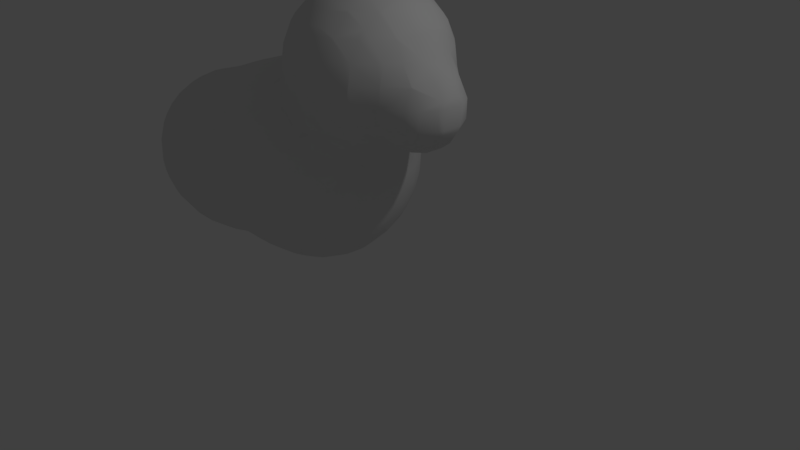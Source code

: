 # Source: Rabbit.blend  (saved by Blender 2.78.0; exported with 4.5.12 LTS)
import bpy
from mathutils import Matrix  # noqa: F401  (used for matrix-valued properties, if any)

bpy.ops.wm.read_factory_settings(use_empty=True)
scene = bpy.context.scene
scene.name = 'Scene'

# ---- collections
col_collection_1 = bpy.data.collections.new('Collection 1'); scene.collection.children.link(col_collection_1)
col_collection_2 = bpy.data.collections.new('Collection 2'); scene.collection.children.link(col_collection_2)
col_collection_2.hide_render = True
col_collection_2.hide_viewport = True
col_collection_3 = bpy.data.collections.new('Collection 3'); scene.collection.children.link(col_collection_3)
col_collection_3.hide_render = True
col_collection_3.hide_viewport = True
col_collection_4 = bpy.data.collections.new('Collection 4'); scene.collection.children.link(col_collection_4)

# ---- world
world_world = bpy.data.worlds.new('World'); scene.world = world_world
world_world.color = (0.05088, 0.05088, 0.05088)
world_world.use_sun_shadow = False
world_world.sun_shadow_jitter_overblur = 0.0
world_world.cycles.sampling_method = 'MANUAL'

# ---- cameras
cam_camera = bpy.data.cameras.new('Camera')
cam_camera.clip_end = 100.0
cam_camera.lens = 35.0
cam_camera.sensor_width = 32.0
cam_camera.sensor_height = 18.0
cam_camera.ortho_scale = 7.314
cam_camera.dof.focus_distance = 0.0

# ---- lights
light_lamp = bpy.data.lights.new('Lamp', 'POINT')
light_lamp.transmission_factor = 0.0
light_lamp.cutoff_distance = 30.0
light_lamp.energy = 100.0
light_lamp.shadow_buffer_clip_start = 1.001
light_lamp.shadow_soft_size = 0.1
light_lamp.shadow_maximum_resolution = 0.006
light_lamp.use_absolute_resolution = True

# ---- meshes
me_mesh = bpy.data.meshes.new('Mesh')
me_mesh.from_pydata([(1.8, 0.6, 0.6169), (1.8, 0.6146, 0.6), (1.814, 0.6, 0.6), (1.8, 0.8046, 0.2), (2.053, 0.6, 0.2), (1.8, 0.7864, -0.2), (2.041, 0.6, -0.2), (2.2, 0.3391, -0.2), (2.2, 0.3614, 0.2), (2.249, 0.2, -0.2), (2.258, 0.2, 0.2), (2.2, 0.2, -0.3247), (2.2, -0.2, -0.3012), (2.24, -0.2, -0.2), (2.2, -0.3009, -0.2), (2.2, -0.3231, 0.2), (2.249, -0.2, 0.2), (2.2, -0.2, 0.3373), (2.2, 0.2, 0.3609), (2.048, -0.2, 0.6), (2.059, 0.2, 0.6), (1.8, -0.2, 0.8604), (1.8, 0.2, 0.8683), (1.676, -0.2, 1.0), (1.68, 0.2, 1.0), (1.498, -0.2, 1.4), (1.498, 0.2, 1.4), (1.4, -0.2, 1.558), (1.4, 0.2, 1.558), (1.4, 0.5669, 1.4), (1.4, -0.5669, 1.4), (1.387, -0.6, 1.4), (1.049, -0.6, 1.8), (1.193, -0.2, 1.8), (1.0, -0.6, 1.841), (1.0, -0.2, 1.963), (1.0, 0.2, 1.963), (1.193, 0.2, 1.8), (1.0, 0.6, 1.841), (1.049, 0.6, 1.8), (1.0, 0.6754, 1.8), (1.0, 1.0, 1.553), (1.131, 1.0, 1.4), (1.387, 0.6, 1.4), (1.4, 0.6, 1.377), (1.335, 1.0, 1.0), (1.4, 0.9043, 1.0), (1.4, 0.997, 0.6), (1.398, 1.0, 0.6), (1.4, 1.0, 0.4419), (1.0, 1.343, 0.2), (1.4, 1.004, 0.2), (1.0, 1.394, 0.6), (1.0, 1.156, -0.2), (1.195, 1.0, -0.2), (1.4, 1.0, 0.1616), (1.4, 0.9391, -0.2), (1.0, 1.0, -0.3904), (1.0, 0.7776, -0.6), (1.4, 0.685, -0.6), (1.0, 0.6, -0.7286), (1.4, 0.6, -0.6771), (1.0, 0.2, -0.8837), (1.4, 0.2, -0.8662), (1.0, -0.2, -0.8799), (1.4, -0.2, -0.8585), (1.0, -0.6, -0.715), (1.4, -0.6, -0.6488), (1.0, -0.7662, -0.6), (1.4, -0.6521, -0.6), (0.6, -1.0, -0.7189), (0.7596, -1.0, -0.6), (0.618, -0.6, -1.0), (0.6, -0.6263, -1.0), (1.0, -1.0, -0.3902), (0.6, -1.4, -0.2018), (0.6023, -1.4, -0.2), (1.0, -1.156, -0.2), (0.6, -1.115, -0.6), (0.9142, -1.4, 0.2), (1.0, -1.343, 0.2), (0.9912, -1.4, 0.6), (1.0, -1.394, 0.6), (0.8968, -1.4, 1.0), (1.0, -1.331, 1.0), (0.6, -1.4, 1.363), (0.6, -1.38, 1.4), (1.0, -1.129, 1.4), (0.6, -1.043, 1.8), (0.6688, -1.0, 1.8), (1.0, -1.0, 1.553), (0.6, -1.0, 1.837), (0.6, -0.6, 2.071), (1.0, -0.6754, 1.8), (0.2, -1.0, 1.955), (0.2, -0.6, 2.171), (0.2, -0.5097, 2.2), (0.5176, -0.2, 2.2), (0.6, -0.2, 2.175), (0.2, -0.2, 2.27), (0.2, 0.2, 2.27), (0.5176, 0.2, 2.2), (-0.2, -0.2, 2.267), (-0.2, 0.2, 2.267), (-0.2, 0.4996, 2.2), (0.2, 0.5097, 2.2), (-0.2, 0.6, 2.168), (0.2, 0.6, 2.171), (-0.2, 1.0, 1.951), (0.2, 1.0, 1.955), (-0.2, 1.178, 1.8), (0.2, 1.182, 1.8), (-0.2, 1.4, 1.536), (0.2, 1.4, 1.542), (-0.2, 1.485, 1.4), (0.2, 1.488, 1.4), (-0.2, 1.645, 1.0), (0.2, 1.648, 1.0), (-0.2, 1.695, 0.6), (0.2, 1.698, 0.6), (-0.2, 1.656, 0.2), (0.2, 1.657, 0.2), (-0.2, 1.543, -0.2), (0.2, 1.517, -0.2), (-0.2, 1.404, -0.6), (-0.1827, 1.4, -0.6), (0.2, 1.4, -0.431), (-0.2, 1.4, -0.6153), (-0.2, 1.384, -1.0), (0.2, 1.047, -1.0), (0.2, 1.3, -0.6), (-0.2, 1.4, -1.033), (-0.04504, 1.4, -1.4), (0.2, 1.027, -1.4), (0.2, 1.122, -1.8), (0.01713, 1.4, -1.8), (0.2, 1.06, -2.2), (-0.01506, 1.4, -2.2), (0.2, 1.0, -2.335), (-0.1374, 1.4, -2.6), (0.1172, 1.0, -2.6), (-0.2, 1.4, -2.732), (-0.2, 1.195, -3.0), (-0.08046, 1.0, -3.0), (-0.2, 1.0, -3.177), (-0.2, 0.6, -3.399), (0.08039, 0.6, -3.0), (-0.2, 0.5984, -3.4), (-0.1208, 0.2, -3.4), (0.1521, 0.2, -3.0), (-0.1332, -0.2, -3.4), (0.1441, -0.2, -3.0), (0.2, -0.2, -2.895), (0.2, 0.2, -2.909), (0.2, -0.6, -2.721), (0.05553, -0.6, -3.0), (-0.1281, -1.0, -3.0), (0.08621, -1.0, -2.6), (0.2, -0.7476, -2.6), (0.2, -1.0, -2.242), (-0.1905, -1.4, -2.6), (-0.04871, -1.4, -2.2), (0.2, -1.019, -2.2), (-0.0046, -1.4, -1.8), (0.2, -1.096, -1.8), (-0.2, -1.568, -2.2), (-0.2, -1.615, -1.8), (-0.472, -1.8, -2.2), (-0.4164, -1.8, -1.8), (-0.4883, -1.8, -1.4), (-0.2, -1.557, -1.4), (-0.6, -1.8, -1.168), (-0.6, -1.722, -1.0), (-0.2229, -1.4, -1.0), (-0.2, -1.4, -1.044), (-0.6, -1.493, -0.6), (-0.2, -1.404, -0.6), (-0.2, -1.4, -0.6152), (-0.6, -1.499, -0.2), (-0.2, -1.543, -0.2), (-0.6, -1.566, 0.2), (-0.2, -1.656, 0.2), (-0.6, -1.594, 0.6), (-0.2, -1.695, 0.6), (-0.6, -1.541, 1.0), (-0.2, -1.645, 1.0), (-0.6, -1.4, 1.343), (-0.5205, -1.4, 1.4), (-0.2, -1.485, 1.4), (-0.2, -1.4, 1.536), (-0.6, -1.369, 1.4), (-0.6, -1.028, 1.8), (-0.2, -1.178, 1.8), (-0.6, -1.0, 1.824), (-0.2, -1.0, 1.951), (-0.6, -0.6, 2.06), (-0.2, -0.6, 2.168), (-0.6, -0.2, 2.165), (-0.4914, -0.2, 2.2), (-0.2, -0.4996, 2.2), (-0.6, 0.2, 2.165), (-0.4914, 0.2, 2.2), (-1.0, -0.2, 1.943), (-1.0, 0.2, 1.943), (-1.0, 0.6, 1.819), (-0.6, 0.6, 2.06), (-1.0, 0.635, 1.8), (-0.6425, 1.0, 1.8), (-0.6, 1.0, 1.824), (-1.0, 1.0, 1.525), (-1.022, 0.6, 1.8), (-1.362, 0.6, 1.4), (-1.103, 1.0, 1.4), (-1.4, 0.6, 1.329), (-1.4, 0.8631, 1.0), (-1.307, 1.0, 1.0), (-1.4, 0.9997, 0.6), (-1.4, 1.0, 0.6), (-1.4, 1.0, 0.5989), (-1.4, 1.115, 0.2), (-1.0, 1.388, 0.2), (-1.0, 1.38, 0.6), (-1.4, 1.4, -0.1996), (-1.0, 1.4, -0.08461), (-1.4, 1.401, -0.2), (-1.0, 1.421, -0.2), (-1.4, 1.8, -0.5698), (-1.311, 1.8, -0.6), (-1.0, 1.68, -0.6), (-1.0, 1.8, -0.7549), (-1.4, 2.07, -1.0), (-1.0, 1.946, -1.0), (-1.4, 1.825, -0.6), (-0.7129, 1.8, -1.0), (-1.0, 2.091, -1.4), (-0.6, 1.891, -1.4), (-0.6, 1.8, -1.146), (-1.0, 2.148, -1.8), (-0.6, 1.955, -1.8), (-1.0, 2.126, -2.2), (-0.6, 1.932, -2.2), (-1.0, 2.026, -2.6), (-0.6, 1.823, -2.6), (-1.0, 1.839, -3.0), (-0.9109, 1.8, -3.0), (-0.6, 1.8, -2.654), (-1.0, 1.8, -3.063), (-1.0, 1.537, -3.4), (-0.7668, 1.4, -3.4), (-0.6, 1.4, -3.266), (-0.6, 1.613, -3.0), (-1.0, 1.4, -3.534), (-1.0, 1.025, -3.8), (-0.9664, 1.0, -3.8), (-0.6, 1.0, -3.589), (-0.6, 1.259, -3.4), (-1.0, 1.0, -3.815), (-1.0, 0.6, -3.978), (-0.6455, 0.6, -3.8), (-1.0, 0.2, -4.046), (-0.6, 0.2, -3.847), (-0.6, 0.4885, -3.8), (-0.6, 0.6, -3.771), (-0.5364, 0.2, -3.8), (-0.2, 0.2, -3.492), (-0.2005, 0.6, -3.4), (-0.3897, 1.0, -3.4), (-0.2, -0.2, -3.478), (-0.5597, -0.2, -3.8), (-0.6, -0.2, -3.83), (-0.6, -0.3405, -3.8), (-1.0, -0.6, -3.929), (-0.7274, -0.6, -3.8), (-1.0, -0.2, -4.03), (-1.0, -0.8842, -3.8), (-1.0, -1.0, -3.736), (-0.6, -1.0, -3.508), (-0.6, -0.6, -3.721), (-1.0, -1.4, -3.426), (-0.949, -1.4, -3.4), (-0.6, -1.145, -3.4), (-0.6, -1.4, -3.157), (-1.0, -1.427, -3.4), (-1.0, -1.754, -3.0), (-0.6, -1.527, -3.0), (-1.0, -1.8, -2.926), (-0.6667, -1.8, -2.6), (-0.6, -1.759, -2.6), (-0.6, -1.8, -2.496), (-1.0, -1.963, -2.6), (-1.0, -2.081, -2.2), (-0.6, -1.886, -2.2), (-1.0, -2.119, -1.8), (-0.6, -1.925, -1.8), (-1.0, -2.076, -1.4), (-0.6, -1.875, -1.4), (-1.0, -1.94, -1.0), (-0.7231, -1.8, -1.0), (-1.0, -1.8, -0.7578), (-1.4, -2.19, -1.4), (-1.4, -2.066, -1.0), (-1.8, -2.2, -1.247), (-1.8, -2.116, -1.0), (-1.457, -2.2, -1.4), (-1.8, -1.883, -0.6), (-1.4, -1.825, -0.6), (-1.8, -1.8, -0.4992), (-1.4, -1.8, -0.57), (-1.8, -1.473, -0.2), (-1.4, -1.401, -0.2), (-1.0, -1.421, -0.2), (-1.0, -1.679, -0.6), (-1.312, -1.8, -0.6), (-1.4, -1.4, -0.1996), (-1.0, -1.4, -0.08461), (-1.4, -1.115, 0.2), (-1.0, -1.388, 0.2), (-1.4, -1.0, 0.5989), (-1.4, -1.0, 0.6), (-1.0, -1.38, 0.6), (-1.4, -0.9997, 0.6), (-1.4, -0.8631, 1.0), (-1.307, -1.0, 1.0), (-1.4, -0.6, 1.329), (-1.362, -0.6, 1.4), (-1.103, -1.0, 1.4), (-1.0, -1.0, 1.525), (-1.022, -0.6, 1.8), (-1.0, -0.635, 1.8), (-1.0, -0.6, 1.819), (-1.167, -0.2, 1.8), (-1.4, -0.2, 1.519), (-1.4, -0.4981, 1.4), (-1.4, 0.2, 1.519), (-1.167, 0.2, 1.8), (-1.474, -0.2, 1.4), (-1.474, 0.2, 1.4), (-1.636, -0.2, 1.0), (-1.636, 0.2, 1.0), (-1.754, -0.2, 0.6), (-1.754, 0.2, 0.6), (-1.8, -0.2, 0.4805), (-1.8, 0.2, 0.4805), (-1.8, -0.6, 0.2839), (-1.642, -0.6, 0.6), (-2.2, -0.2, 0.2458), (-1.993, -0.6, 0.2), (-2.2, -0.5188, 0.2), (-2.2, -0.6, 0.1833), (-2.2, -1.0, 0.05333), (-1.8, -0.745, 0.2), (-1.8, -1.0, 0.07045), (-2.2, -1.4, -0.1644), (-1.8, -1.4, -0.1482), (-2.2, -1.45, -0.2), (-2.422, -1.4, -0.2), (-2.6, -1.4, -0.2374), (-2.2, -1.8, -0.5184), (-2.569, -1.8, -0.6), (-2.6, -1.793, -0.6), (-2.6, -1.8, -0.6087), (-3.0, -1.8, -0.7552), (-3.0, -1.672, -0.6), (-2.6, -2.049, -1.0), (-3.0, -1.955, -1.0), (-3.0, -2.107, -1.4), (-2.6, -2.181, -1.4), (-3.0, -2.164, -1.8), (-2.6, -2.2, -1.513), (-2.759, -2.2, -1.8), (-3.0, -2.14, -2.2), (-2.6, -2.2, -2.111), (-2.6, -2.187, -2.2), (-3.0, -2.041, -2.6), (-2.6, -2.078, -2.6), (-3.0, -1.866, -3.0), (-2.6, -1.89, -3.0), (-3.0, -1.8, -3.114), (-2.6, -1.8, -3.146), (-2.6, -1.607, -3.4), (-3.0, -1.6, -3.4), (-3.0, -1.4, -3.622), (-2.6, -1.4, -3.614), (-2.6, -1.169, -3.8), (-3.0, -1.194, -3.8), (-3.0, -1.0, -3.934), (-2.6, -1.0, -3.91), (-2.6, -0.6, -4.089), (-3.0, -0.6, -4.116), (-2.6, -0.2, -4.171), (-3.0, -0.2, -4.195), (-2.2, -0.6, -4.082), (-2.2, -0.2, -4.167), (-2.2, 0.2, -4.167), (-2.6, 0.2, -4.165), (-1.8, -0.2, -4.159), (-1.8, 0.2, -4.166), (-1.8, 0.6, -4.09), (-2.2, 0.6, -4.083), (-1.8, 1.0, -3.928), (-2.2, 1.0, -3.909), (-1.8, 1.211, -3.8), (-2.2, 1.175, -3.8), (-2.2, 1.4, -3.627), (-1.8, 1.4, -3.66), (-1.8, 1.668, -3.4), (-2.2, 1.629, -3.4), (-2.2, 1.8, -3.185), (-1.8, 1.8, -3.239), (-1.8, 1.96, -3.0), (-2.2, 1.921, -3.0), (-1.8, 2.148, -2.6), (-2.2, 2.112, -2.6), (-1.4, 1.943, -3.0), (-1.4, 2.127, -2.6), (-1.8, 2.2, -2.434), (-1.4, 2.2, -2.341), (-1.4, 2.228, -2.2), (-1.8, 2.255, -2.2), (-1.4, 2.254, -1.8), (-1.8, 2.287, -1.8), (-1.259, 2.2, -2.2), (-1.166, 2.2, -1.8), (-1.383, 2.2, -1.4), (-1.4, 2.204, -1.4), (-1.4, 2.2, -1.386), (-1.8, 2.2, -1.224), (-1.8, 2.246, -1.4), (-1.8, 2.119, -1.0), (-2.2, 2.2, -1.299), (-2.2, 2.099, -1.0), (-1.8, 1.883, -0.6), (-2.2, 1.864, -0.6), (-2.6, 1.8, -0.6316), (-2.6, 2.025, -1.0), (-2.509, 1.8, -0.6), (-2.2, 1.8, -0.5224), (-2.6, 1.4, -0.2486), (-2.6, 1.775, -0.6), (-2.2, 1.448, -0.2), (-2.395, 1.4, -0.2), (-2.2, 1.4, -0.1661), (-2.6, 1.0, -0.01926), (-2.6, 1.329, -0.2), (-2.2, 1.0, 0.05243), (-2.6, 0.6, 0.1178), (-2.2, 0.6, 0.1829), (-2.6, 0.2, 0.183), (-2.2, 0.517, 0.2), (-2.507, 0.2, 0.2), (-2.2, 0.2, 0.2457), (-2.512, -0.2, 0.2), (-1.993, 0.6, 0.2), (-1.8, 0.6, 0.2839), (-1.8, 0.745, 0.2), (-2.6, -0.2, 0.184), (-3.0, -0.2, 0.08644), (-3.0, 0.2, 0.08358), (-3.0, -0.6, 0.02248), (-2.6, -0.6, 0.1214), (-3.0, -1.0, -0.1174), (-2.6, -1.0, -0.01299), (-2.6, -1.344, -0.2), (-3.0, -1.162, -0.2), (-3.0, -1.4, -0.3542), (-3.253, -1.0, -0.2), (-3.4, -0.6, -0.105), (-3.4, -0.8833, -0.2), (-3.4, -1.0, -0.2509), (-3.8, -1.0, -0.4055), (-3.8, -0.6, -0.2496), (-3.665, -0.6, -0.2), (-3.8, -0.3526, -0.2), (-3.8, -0.2, -0.1821), (-3.4, -0.2, -0.03783), (-3.8, 0.2, -0.1917), (-3.4, 0.2, -0.04342), (-3.847, -0.2, -0.2), (-3.821, 0.2, -0.2), (-3.8, 0.2558, -0.2), (-4.2, -0.6, -0.4017), (-4.2, -0.2, -0.3322), (-4.6, -0.6, -0.5372), (-4.6, -0.2, -0.4697), (-4.6, 0.2, -0.4892), (-4.2, 0.2, -0.3458), (-4.6, 0.6, -0.5985), (-4.2, 0.6, -0.4445), (-4.6, 0.6036, -0.6), (-4.2, 0.9258, -0.6), (-4.6, 1.0, -0.8177), (-4.2, 1.0, -0.646), (-4.6, 1.215, -1.0), (-4.2, 1.395, -1.0), (-4.6, 1.4, -1.213), (-4.2, 1.4, -1.007), (-4.6, 1.524, -1.4), (-4.2, 1.648, -1.4), (-4.6, 1.699, -1.8), (-4.2, 1.783, -1.8), (-4.6, 1.786, -2.2), (-4.46, 1.8, -2.2), (-4.2, 1.8, -1.892), (-4.6, 1.795, -2.6), (-4.521, 1.8, -2.6), (-4.6, 1.725, -3.0), (-4.2, 1.728, -3.0), (-4.2, 1.8, -2.679), (-4.6, 1.561, -3.4), (-4.2, 1.563, -3.4), (-4.6, 1.4, -3.647), (-4.2, 1.4, -3.65), (-4.6, 1.27, -3.8), (-4.2, 1.273, -3.8), (-4.6, 1.0, -4.038), (-4.2, 1.0, -4.04), (-4.6, 0.7315, -4.2), (-4.2, 0.7349, -4.2), (-4.6, 0.6, -4.26), (-4.2, 0.6, -4.262), (-3.8, 0.6, -4.202), (-3.8, 0.6045, -4.2), (-4.2, 0.2, -4.375), (-3.8, 0.2, -4.319), (-3.4, 0.2, -4.237), (-3.4, 0.3661, -4.2), (-3.791, 0.6, -4.2), (-3.4, 0.6, -4.12), (-3.8, 1.0, -3.972), (-3.4, 1.0, -3.886), (-3.4, 1.105, -3.8), (-3.8, 1.198, -3.8), (-3.8, 1.4, -3.561), (-3.4, 1.4, -3.494), (-3.4, 1.474, -3.4), (-3.8, 1.507, -3.4), (-3.4, 1.722, -3.0), (-3.8, 1.707, -3.0), (-3.8, 1.8, -2.735), (-3.4, 1.8, -2.832), (-3.4, 1.887, -2.6), (-3.8, 1.837, -2.6), (-3.4, 1.979, -2.2), (-3.8, 1.898, -2.2), (-3.4, 1.996, -1.8), (-3.8, 1.887, -1.8), (-3.0, 2.069, -2.2), (-3.0, 2.099, -1.8), (-3.0, 2.053, -1.4), (-3.4, 1.929, -1.4), (-2.6, 2.192, -1.8), (-2.6, 2.154, -1.4), (-3.0, 1.907, -1.0), (-2.559, 2.2, -1.8), (-2.353, 2.2, -1.4), (-2.6, 2.156, -2.2), (-2.349, 2.2, -2.2), (-2.6, 2.045, -2.6), (-2.2, 2.2, -2.306), (-2.2, 2.223, -2.2), (-3.0, 1.963, -2.6), (-3.0, 1.8, -2.961), (-2.881, 1.8, -3.0), (-2.6, 1.854, -3.0), (-2.6, 1.8, -3.086), (-3.0, 1.501, -3.4), (-2.6, 1.564, -3.4), (-3.0, 1.779, -3.0), (-3.0, 1.4, -3.515), (-2.6, 1.4, -3.571), (-3.0, 1.081, -3.8), (-2.6, 1.118, -3.8), (-2.2, 2.261, -1.8), (-2.2, 2.223, -1.4), (-4.2, 1.833, -2.2), (-4.128, 1.8, -1.8), (-3.8, 1.8, -1.433), (-4.2, 1.812, -2.6), (-3.0, 1.0, -3.86), (-3.0, 0.6, -4.073), (-2.6, 0.6, -4.07), (-2.6, 1.0, -3.879), (-3.0, 0.2, -4.181), (-3.174, 0.2, -4.2), (-3.045, -0.2, -4.2), (-3.4, -0.2, -4.258), (-3.4, -0.5484, -4.2), (-3.8, -0.6, -4.278), (-3.463, -0.6, -4.2), (-3.8, -0.2, -4.343), (-3.4, -0.6, -4.186), (-3.8, -1.0, -4.113), (-3.4, -1.0, -4.009), (-3.8, -0.8206, -4.2), (-3.8, -1.4, -3.814), (-3.755, -1.4, -3.8), (-3.4, -1.282, -3.8), (-3.4, -1.4, -3.686), (-3.8, -1.414, -3.8), (-4.2, -1.4, -3.892), (-4.2, -1.0, -4.177), (-4.6, -1.4, -3.889), (-4.6, -1.0, -4.175), (-4.2, -0.9545, -4.2), (-4.6, -0.951, -4.2), (-4.6, -0.6, -4.334), (-4.2, -0.6, -4.336), (-4.2, -0.2, -4.398), (-4.6, -0.2, -4.397), (-4.6, 0.2, -4.373), (-5.0, -0.2, -4.337), (-5.0, 0.2, -4.313), (-4.979, 0.6, -4.2), (-5.0, 0.5878, -4.2), (-5.0, 0.6, -4.195), (-5.4, 0.2, -4.187), (-5.365, 0.2, -4.2), (-5.4, 0.6, -4.06), (-5.0, 1.0, -3.964), (-5.4, 1.0, -3.806), (-5.0, 1.188, -3.8), (-5.4, 1.006, -3.8), (-5.0, 1.4, -3.547), (-5.284, 1.4, -3.4), (-5.4, 1.35, -3.4), (-5.4, 1.4, -3.315), (-5.0, 1.493, -3.4), (-5.0, 1.664, -3.0), (-5.4, 1.536, -3.0), (-5.0, 1.737, -2.6), (-5.4, 1.614, -2.6), (-5.0, 1.724, -2.2), (-5.4, 1.6, -2.2), (-5.0, 1.624, -1.8), (-5.4, 1.493, -1.8), (-5.4, 1.4, -1.604), (-5.0, 1.42, -1.4), (-5.066, 1.4, -1.4), (-5.0, 1.4, -1.372), (-5.4, 1.0, -1.113), (-5.4, 1.269, -1.4), (-5.0, 1.058, -1.0), (-5.139, 1.0, -1.0), (-5.0, 1.0, -0.9533), (-5.4, 0.6, -0.8586), (-5.4, 0.8502, -1.0), (-5.0, 0.6, -0.721), (-5.4, 0.2, -0.7322), (-5.0, 0.2, -0.6043), (-5.4, -0.2, -0.7064), (-5.0, 0.1698, -0.6), (-5.074, -0.2, -0.6), (-5.0, -0.2, -0.5801), (-5.0, -0.3859, -0.6), (-5.4, -0.6, -0.7759), (-5.0, -0.6, -0.6455), (-5.4, -1.0, -0.9544), (-5.0, -1.0, -0.8112), (-5.0, -1.276, -1.0), (-5.4, -1.07, -1.0), (-5.4, -1.4, -1.291), (-5.0, -1.4, -1.112), (-5.0, -1.639, -1.4), (-5.4, -1.488, -1.4), (-5.4, -1.712, -1.8), (-5.0, -1.8, -1.693), (-5.158, -1.8, -1.8), (-5.4, -1.8, -2.09), (-5.0, -1.844, -1.8), (-5.0, -1.944, -2.2), (-5.4, -1.82, -2.2), (-5.4, -1.834, -2.6), (-5.0, -1.956, -2.6), (-5.4, -1.8, -2.828), (-5.0, -1.883, -3.0), (-5.282, -1.8, -3.0), (-5.0, -1.8, -3.225), (-5.4, -1.57, -3.4), (-5.4, -1.755, -3.0), (-5.0, -1.713, -3.4), (-5.4, -1.4, -3.628), (-5.0, -1.407, -3.8), (-5.021, -1.4, -3.8), (-5.0, -1.4, -3.807), (-5.4, -1.0, -3.964), (-5.4, -1.226, -3.8), (-5.0, -1.0, -4.107), (-5.0, -0.8077, -4.2), (-5.248, -0.6, -4.2), (-5.4, -0.6, -4.143), (-5.0, -0.6, -4.272), (-5.4, -0.2, -4.213), (-5.4, -0.3296, -4.2), (-5.43, -0.2, -4.2), (-5.8, -0.6, -3.93), (-5.8, -0.2, -4.009), (-6.08, -0.2, -3.8), (-5.975, -0.6, -3.8), (-6.2, -0.6, -3.584), (-6.2, -0.2, -3.686), (-6.041, 0.2, -3.8), (-6.2, 0.2, -3.649), (-5.846, 0.6, -3.8), (-6.2, 0.6, -3.456), (-5.8, 0.2, -3.979), (-5.8, 0.6, -3.834), (-5.8, 0.6594, -3.8), (-5.8, 1.0, -3.526), (-5.924, 1.0, -3.4), (-6.2, 0.6704, -3.4), (-6.181, 1.0, -3.0), (-6.2, 0.9785, -3.0), (-6.2, 1.0, -2.951), (-5.8, 1.323, -3.0), (-5.8, 1.4, -2.702), (-5.82, 1.4, -2.6), (-6.2, 1.094, -2.6), (-5.8, 1.4, -2.219), (-5.8, 1.397, -2.2), (-6.2, 1.075, -2.2), (-6.2, 1.0, -1.967), (-5.8, 1.274, -1.8), (-6.123, 1.0, -1.8), (-5.8, 1.007, -1.4), (-5.808, 1.0, -1.4), (-5.8, 1.0, -1.392), (-5.8, 0.6, -1.085), (-6.148, 0.6, -1.4), (-6.2, 0.2, -1.27), (-6.2, 0.5058, -1.4), (-5.8, 0.4092, -1.0), (-5.889, 0.2, -1.0), (-5.8, 0.2, -0.9396), (-6.2, 0.6, -1.463), (-6.313, 0.2, -1.4), (-6.555, 0.2, -1.8), (-6.41, 0.6, -1.8), (-6.6, 0.2, -1.915), (-6.6, 0.4533, -2.2), (-6.538, 0.6, -2.2), (-6.6, 0.4942, -2.6), (-6.553, 0.6, -2.6), (-6.6, 0.207, -3.0), (-6.461, 0.6, -3.0), (-6.6, 0.2, -3.004), (-6.4, 0.2, -3.4), (-6.243, 0.6, -3.4), (-6.6, -0.2, -3.081), (-6.432, -0.2, -3.4), (-6.6, -0.4249, -3.0), (-6.553, -0.6, -3.0), (-6.346, -0.6, -3.4), (-6.6, -0.6, -2.842), (-6.6, -0.7135, -2.6), (-6.452, -1.0, -2.6), (-6.355, -1.0, -3.0), (-6.6, -0.6733, -2.2), (-6.435, -1.0, -2.2), (-6.6, -0.6, -2.076), (-6.505, -0.6, -1.8), (-6.301, -1.0, -1.8), (-6.2, -1.0, -1.625), (-6.256, -0.6, -1.4), (-6.2, -0.7246, -1.4), (-6.2, -0.6, -1.335), (-6.346, -0.2, -1.4), (-6.2, -0.2, -1.233), (-5.932, -0.2, -1.0), (-5.816, -0.6, -1.0), (-5.8, -0.6, -0.9894), (-5.8, -0.2, -0.9102), (-5.8, -0.6279, -1.0), (-5.8, -1.0, -1.198), (-6.022, -1.0, -1.4), (-5.8, -1.227, -1.4), (-5.8, -1.4, -1.628), (-5.926, -1.4, -1.8), (-6.2, -1.132, -1.8), (-6.2, -1.294, -2.2), (-6.09, -1.4, -2.2), (-6.2, -1.314, -2.6), (-6.11, -1.4, -2.6), (-6.2, -1.198, -3.0), (-5.992, -1.4, -3.0), (-6.2, -1.0, -3.294), (-5.8, -1.4, -3.292), (-5.8, -1.326, -3.4), (-6.124, -1.0, -3.4), (-5.8, -1.0, -3.721), (-5.699, -1.4, -3.4), (-5.691, -1.0, -3.8), (-5.8, -0.8794, -3.8), (-6.2, -0.8907, -3.4), (-5.8, -1.543, -3.0), (-5.8, -1.633, -2.6), (-5.48, -1.8, -2.6), (-5.8, -1.617, -2.2), (-5.8, -1.494, -1.8), (-5.56, -1.4, -1.4), (-5.491, -1.0, -1.0), (-6.585, -0.2, -1.8), (-6.6, -0.2, -1.838), (-6.627, -0.6, -2.2), (-6.702, -0.2, -2.2), (-6.642, -0.6, -2.6), (-6.717, -0.2, -2.6), (-6.674, 0.2, -2.2), (-6.631, -0.2, -3.0), (-6.602, 0.2, -3.0), (-6.689, 0.2, -2.6), (-6.287, 1.0, -2.6), (-6.269, 1.0, -2.2), (-6.2, 0.913, -1.8), (-5.671, 0.6, -1.0), (-5.593, 1.4, -1.8), (-5.796, 1.4, -2.2), (-5.8, 1.413, -2.6), (-5.675, 1.4, -3.0), (-5.8, 1.106, -3.4), (-5.41, 1.0, -3.8), (-5.4, 0.1122, -4.2), (-4.6, -1.49, -3.8), (-4.6, -1.781, -3.4), (-4.2, -1.782, -3.4), (-4.2, -1.492, -3.8), (-4.6, -1.8, -3.362), (-4.2, -1.8, -3.366), (-4.6, -1.945, -3.0), (-4.2, -1.946, -3.0), (-4.6, -2.015, -2.6), (-4.2, -2.02, -2.6), (-4.6, -2.003, -2.2), (-4.2, -2.022, -2.2), (-4.6, -1.908, -1.8), (-4.2, -1.956, -1.8), (-4.6, -1.8, -1.544), (-4.224, -1.8, -1.4), (-4.2, -1.806, -1.4), (-4.2, -1.8, -1.39), (-4.6, -1.722, -1.4), (-4.6, -1.403, -1.0), (-4.2, -1.542, -1.0), (-4.6, -1.4, -0.9975), (-4.2, -1.4, -0.852), (-4.6, -1.0, -0.7023), (-4.297, -1.0, -0.6), (-4.2, -1.064, -0.6), (-4.2, -1.0, -0.5629), (-3.8, -1.306, -0.6), (-4.6, -0.7827, -0.6), (-3.8, -1.4, -0.6776), (-3.624, -1.4, -0.6), (-3.4, -1.508, -0.6), (-3.4, -1.8, -0.9485), (-3.496, -1.8, -1.0), (-3.8, -1.691, -1.0), (-3.4, -1.4, -0.5053), (-3.8, -1.8, -1.173), (-3.4, -1.833, -1.0), (-3.4, -2.014, -1.4), (-3.8, -1.908, -1.4), (-3.8, -2.02, -1.8), (-3.4, -2.094, -1.8), (-3.8, -2.05, -2.2), (-3.4, -2.091, -2.2), (-3.8, -2.008, -2.6), (-3.4, -2.013, -2.6), (-4.609, -1.4, -1.0), (-3.8, -1.901, -3.0), (-3.8, -1.8, -3.244), (-3.4, -1.864, -3.0), (-3.4, -1.8, -3.127), (-3.4, -1.633, -3.4), (-3.8, -1.719, -3.4), (-5.448, -1.8, -2.2), (-4.821, -0.6, -0.6), (-4.984, 0.2, -0.6), (-4.605, 0.6, -0.6), (-3.8, 1.789, -1.4), (-3.769, 1.8, -1.4), (-3.4, 1.8, -1.079), (-3.4, 1.758, -1.0), (-3.8, 1.582, -1.0), (-3.8, 1.4, -0.7767), (-3.4, 1.44, -0.6), (-3.473, 1.4, -0.6), (-3.4, 1.4, -0.5631), (-3.8, 1.0, -0.4596), (-3.8, 1.204, -0.6), (-3.4, 1.0, -0.2846), (-3.8, 0.6, -0.2791), (-3.4, 0.8185, -0.2), (-3.602, 0.6, -0.2), (-3.4, 0.6, -0.1222), (-3.183, 1.0, -0.2), (-3.0, 1.0, -0.1343), (-3.0, 0.6, 0.01275), (-3.0, 1.124, -0.2), (-3.0, 1.4, -0.3844), (-4.1, 1.0, -0.6), (-3.292, 1.8, -1.0), (-3.0, 1.8, -0.817), (-3.0, 1.631, -0.6), (-4.189, 1.4, -1.0), (-1.8, 1.0, 0.07045), (-1.537, 1.0, 0.2), (-1.8, 1.4, -0.1482), (-1.8, 1.473, -0.2), (-1.8, 1.8, -0.4992), (-1.4, 1.8, -3.218), (-1.4, 1.4, -3.644), (-1.4, 1.652, -3.4), (-1.4, 1.186, -3.8), (-1.4, 1.0, -3.909), (-1.4, 0.6, -4.068), (-1.4, -0.2, -4.123), (-1.4, 0.2, -4.136), (-1.8, -0.6, -4.07), (-1.4, -0.6, -4.03), (-1.8, -1.0, -3.892), (-1.4, -1.0, -3.848), (-1.8, -1.149, -3.8), (-1.4, -1.075, -3.8), (-1.8, -1.4, -3.609), (-1.4, -1.4, -3.557), (-2.2, -1.4, -3.62), (-2.2, -1.168, -3.8), (-2.2, -1.62, -3.4), (-1.8, -1.613, -3.4), (-2.2, -1.8, -3.173), (-1.8, -1.8, -3.17), (-2.2, -1.913, -3.0), (-1.8, -1.913, -3.0), (-2.2, -2.106, -2.6), (-1.8, -2.11, -2.6), (-2.2, -2.2, -2.292), (-1.8, -2.2, -2.314), (-2.2, -2.221, -2.2), (-1.8, -2.227, -2.2), (-2.2, -2.262, -1.8), (-1.8, -2.269, -1.8), (-2.2, -2.228, -1.4), (-1.8, -2.236, -1.4), (-2.2, -2.2, -1.281), (-2.458, -2.2, -1.4), (-2.6, -2.223, -1.8), (-1.4, -2.228, -1.8), (-1.4, -2.2, -2.121), (-1.49, -2.2, -2.2), (-1.4, -2.187, -2.2), (-1.272, -2.2, -1.8), (-1.4, -2.2, -1.459), (-2.459, -2.2, -2.2), (-1.4, -2.07, -2.6), (-1.4, -1.869, -3.0), (-1.4, -1.8, -3.104), (-1.129, -1.8, -3.0), (-1.4, -1.561, -3.4), (-1.198, -1.0, -3.8), (-2.2, -1.0, -3.905), (-2.2, -2.105, -1.0), (-2.2, -1.868, -0.6), (-1.537, -1.0, 0.2), (-1.533, -0.6, 1.0), (-1.4, 0.4981, 1.4), (-1.533, 0.6, 1.0), (-1.0, -1.104, 1.4), (-1.0, -1.31, 1.0), (-0.8709, -1.4, 1.0), (-0.9702, -1.4, 0.6), (-0.9767, -1.4, 0.2), (-0.2, -1.411, -2.6), (-0.2, -1.4, -2.619), (-0.4502, -1.4, -3.0), (-0.2, -1.11, -3.0), (-0.4707, -1.0, -3.4), (-0.2405, -0.6, -3.4), (-0.2, -1.0, -3.101), (-0.2, -0.6, -3.355), (-0.2, -0.4859, -3.4), (-0.3646, 1.4, -3.0), (-0.2, 1.474, -2.6), (-0.5675, 1.8, -2.6), (-0.2, 1.612, -2.2), (-0.4119, 1.8, -2.2), (-0.2, 1.644, -1.8), (-0.3786, 1.8, -1.8), (-0.4662, 1.8, -1.4), (-0.6, 1.728, -1.0), (-0.2, 1.572, -1.4), (-0.2177, 1.4, -1.0), (-0.6, 1.493, -0.6), (-0.6, 1.499, -0.2), (-0.6, 1.566, 0.2), (-0.9767, 1.4, 0.2), (-0.6, 1.594, 0.6), (-0.9702, 1.4, 0.6), (-0.6, 1.541, 1.0), (-0.8709, 1.4, 1.0), (-0.6, 1.4, 1.343), (-1.0, 1.31, 1.0), (-0.6, 1.369, 1.4), (-1.0, 1.104, 1.4), (-0.5205, 1.4, 1.4), (-1.642, 0.6, 0.6), (-0.6, 1.028, 1.8), (-0.6425, -1.0, 1.8), (0.2, -1.182, 1.8), (0.2, -1.4, 1.542), (0.2, -1.488, 1.4), (0.5464, -1.4, 1.4), (0.2, -1.648, 1.0), (0.6, -1.551, 1.0), (0.2, -1.698, 0.6), (0.2, -1.657, 0.2), (0.6, -1.604, 0.6), (0.6, -1.561, 0.2), (0.2, -1.517, -0.2), (0.6, -1.401, -0.2), (0.2, -1.4, -0.431), (-0.1827, -1.4, -0.6), (0.2, -1.3, -0.6), (0.2, -1.046, -1.0), (-0.2, -1.38, -1.0), (0.2, -1.013, -1.4), (-0.05711, -1.4, -1.4), (0.2531, -1.0, -1.0), (0.2073, -1.0, -1.4), (0.2524, -1.0, -1.8), (0.375, -0.6, -1.4), (0.4067, -0.6, -1.8), (0.21, -1.0, -2.2), (0.3672, -0.6, -2.2), (0.4819, -0.2, -1.8), (0.4432, -0.2, -2.2), (0.2514, -0.6, -2.6), (0.3311, -0.2, -2.6), (0.4466, 0.2, -2.2), (0.3364, 0.2, -2.6), (0.3777, 0.6, -2.2), (0.2678, 0.6, -2.6), (0.4838, 0.2, -1.8), (0.4136, 0.6, -1.8), (0.2648, 1.0, -1.8), (0.2307, 1.0, -2.2), (0.3782, 0.6, -1.4), (0.2144, 1.0, -1.4), (0.6, 0.6, -1.018), (0.6, 0.6263, -1.0), (0.2541, 1.0, -1.0), (0.6, 1.0, -0.7189), (0.6, 0.2, -1.171), (0.4689, 0.2, -1.4), (0.6, -0.2, -1.171), (0.468, -0.2, -1.4), (0.6, -0.6, -1.018), (0.782, -0.2, -1.0), (0.782, 0.2, -1.0), (0.618, 0.6, -1.0), (0.2, 0.6, -2.764), (0.2, 0.8074, -2.6), (0.6, 1.4, -0.2018), (0.6, 1.401, -0.2), (0.6023, 1.4, -0.2), (0.9142, 1.4, 0.2), (0.6, 1.561, 0.2), (0.9912, 1.4, 0.6), (0.6, 1.604, 0.6), (0.8968, 1.4, 1.0), (0.6, 1.551, 1.0), (0.6, 1.4, 1.363), (1.0, 1.331, 1.0), (1.0, 1.129, 1.4), (0.6, 1.38, 1.4), (0.6688, 1.0, 1.8), (0.6, 1.043, 1.8), (0.6, 1.0, 1.837), (0.5464, 1.4, 1.4), (0.6, 1.115, -0.6), (0.7596, 1.0, -0.6), (0.6, 0.6, 2.071), (0.6, 0.2, 2.175), (1.131, -1.0, 1.4), (1.335, -1.0, 1.0), (1.4, -0.6, 1.377), (1.4, -0.9043, 1.0), (1.398, -1.0, 0.6), (1.371, -1.0, 0.2), (1.4, -0.985, 0.2), (1.4, -0.9966, 0.6), (1.4, -0.9006, -0.2), (1.169, -1.0, -0.2), (1.8, -0.7719, 0.2), (1.8, -0.7514, -0.2), (1.8, -0.6, -0.4788), (1.574, -0.6, -0.6), (1.8, -0.4786, -0.6), (1.999, -0.6, -0.2), (2.014, -0.6, 0.2), (1.8, -0.6, 0.5764), (1.8, -0.2, -0.7495), (1.999, -0.2, -0.6), (2.014, 0.2, -0.6), (1.8, 0.2, -0.7595), (1.8, 0.5178, -0.6), (1.666, 0.6, -0.6), (1.405, 1.0, 0.2), (1.559, 0.6, 1.0), (1.559, -0.6, 1.0), (1.8, -0.5812, 0.6), (1.781, -0.6, 0.6), (1.8, 0.6, -0.5246)], [], [(2, 1, 0), (1, 2, 4, 3), (3, 4, 6, 5), (6, 4, 8, 7), (8, 10, 9, 7), (7, 9, 11), (11, 9, 13, 12), (13, 14, 12), (13, 16, 15, 14), (15, 16, 17), (16, 10, 18, 17), (18, 20, 19, 17), (19, 20, 22, 21), (22, 24, 23, 21), (24, 26, 25, 23), (25, 26, 28, 27), (26, 29, 28), (30, 25, 27), (32, 31, 30, 27), (33, 32, 27), (32, 33, 35, 34), (33, 37, 36, 35), (37, 39, 38, 36), (39, 40, 38), (39, 43, 42, 41), (40, 39, 41), (45, 42, 43, 44), (46, 45, 44), (48, 45, 46, 47), (48, 47, 49), (48, 49, 51, 50), (52, 48, 50), (51, 55, 54, 53), (50, 51, 53), (56, 54, 55), (56, 59, 58, 57), (54, 56, 57), (58, 59, 61, 60), (60, 61, 63, 62), (62, 63, 65, 64), (64, 65, 67, 66), (67, 69, 68, 66), (66, 68, 71, 70), (73, 72, 66, 70), (71, 68, 74), (74, 77, 76, 75), (78, 71, 74, 75), (80, 79, 76, 77), (82, 81, 79, 80), (84, 83, 81, 82), (84, 87, 86, 85), (83, 84, 85), (90, 89, 88, 86), (87, 90, 86), (88, 89, 91), (93, 34, 92, 91), (89, 93, 91), (91, 92, 95, 94), (98, 97, 96, 95), (92, 98, 95), (96, 97, 99), (97, 101, 100, 99), (99, 100, 103, 102), (100, 105, 104, 103), (104, 105, 107, 106), (107, 109, 108, 106), (109, 111, 110, 108), (110, 111, 113, 112), (113, 115, 114, 112), (114, 115, 117, 116), (116, 117, 119, 118), (118, 119, 121, 120), (120, 121, 123, 122), (123, 126, 125, 124), (122, 123, 124), (124, 125, 127), (130, 129, 128, 127), (125, 130, 127), (129, 133, 132, 131), (128, 129, 131), (135, 132, 133, 134), (137, 135, 134, 136), (139, 137, 136, 138), (140, 139, 138), (140, 143, 142, 141), (139, 140, 141), (142, 143, 144), (144, 143, 146, 145), (149, 148, 147, 145), (146, 149, 145), (148, 149, 151, 150), (151, 149, 153, 152), (155, 151, 152, 154), (157, 156, 155, 154), (158, 157, 154), (157, 158, 159), (161, 160, 157, 159), (162, 161, 159), (164, 163, 161, 162), (161, 163, 166, 165), (166, 168, 167, 165), (170, 169, 168, 166), (174, 173, 172, 171), (169, 170, 174, 171), (177, 176, 175, 172), (173, 177, 172), (176, 179, 178, 175), (179, 181, 180, 178), (181, 183, 182, 180), (183, 185, 184, 182), (185, 188, 187, 186), (184, 185, 186), (187, 188, 189), (189, 192, 191, 190), (187, 189, 190), (191, 192, 194, 193), (194, 196, 195, 193), (199, 198, 197, 195), (196, 199, 195), (198, 199, 102), (198, 201, 200, 197), (197, 200, 203, 202), (200, 205, 204, 203), (208, 207, 206, 204), (205, 208, 204), (206, 207, 209), (211, 210, 206, 209), (212, 211, 209), (212, 215, 214, 213), (211, 212, 213), (214, 215, 217, 216), (216, 217, 218), (221, 220, 219, 218), (217, 221, 218), (219, 220, 223, 222), (223, 225, 224, 222), (225, 228, 227, 226), (224, 225, 226), (227, 228, 229), (227, 229, 231, 230), (232, 227, 230), (233, 231, 229), (233, 236, 235, 234), (231, 233, 234), (234, 235, 238, 237), (237, 238, 240, 239), (239, 240, 242, 241), (242, 245, 244, 243), (241, 242, 243), (243, 244, 246), (249, 248, 247, 246), (244, 250, 249, 246), (247, 248, 251), (254, 253, 252, 251), (248, 255, 254, 251), (252, 253, 256), (256, 253, 258, 257), (258, 261, 260, 259), (257, 258, 259), (261, 258, 262), (264, 263, 261, 262), (265, 147, 264, 262), (254, 266, 265, 262), (268, 263, 264, 267), (260, 263, 268, 269), (268, 270, 269), (269, 270, 272, 271), (273, 269, 271), (272, 274, 271), (272, 277, 276, 275), (274, 272, 275), (276, 280, 279, 278), (275, 276, 278), (279, 280, 281), (281, 284, 283, 282), (279, 281, 282), (284, 287, 286, 285), (283, 284, 285), (286, 287, 288), (288, 291, 290, 289), (286, 288, 289), (291, 293, 292, 290), (293, 295, 294, 292), (171, 297, 296, 294), (295, 171, 294), (296, 297, 298), (294, 296, 300, 299), (299, 300, 302, 301), (303, 299, 301), (300, 305, 304, 302), (304, 305, 307, 306), (307, 309, 308, 306), (311, 310, 309, 307), (312, 311, 307), (309, 310, 314, 313), (314, 316, 315, 313), (316, 319, 318, 317), (315, 316, 317), (318, 320, 317), (318, 322, 321, 320), (322, 325, 324, 323), (321, 322, 323), (327, 324, 325, 326), (328, 327, 326), (327, 328, 329), (202, 330, 327, 329), (324, 327, 330, 331), (332, 324, 331), (330, 334, 333, 331), (333, 336, 335, 331), (335, 336, 338, 337), (337, 338, 340, 339), (339, 340, 342, 341), (344, 339, 341, 343), (346, 343, 341, 345), (347, 346, 345), (346, 347, 348), (350, 346, 348, 349), (351, 350, 349), (353, 351, 349, 352), (354, 308, 353, 352), (355, 354, 352), (357, 354, 355, 356), (359, 358, 357, 356), (358, 359, 360), (360, 359, 362, 361), (364, 363, 360, 361), (366, 363, 364, 365), (368, 366, 365, 367), (369, 368, 367), (371, 369, 367, 370), (372, 371, 370), (374, 372, 370, 373), (376, 374, 373, 375), (378, 376, 375, 377), (380, 379, 378, 377), (382, 379, 380, 381), (384, 383, 382, 381), (386, 383, 384, 385), (388, 387, 386, 385), (390, 389, 387, 388), (389, 392, 391, 387), (394, 393, 392, 389), (393, 396, 395, 392), (398, 397, 396, 393), (400, 399, 397, 398), (402, 401, 399, 400), (404, 401, 402, 403), (406, 405, 404, 403), (408, 405, 406, 407), (410, 409, 408, 407), (412, 411, 409, 410), (411, 414, 413, 409), (416, 414, 411, 415), (418, 417, 416, 415), (420, 419, 417, 418), (419, 422, 421, 417), (424, 423, 422, 419), (423, 424, 425), (425, 424, 427, 426), (428, 230, 425, 426), (430, 428, 426, 429), (432, 431, 428, 430), (432, 430, 434, 433), (435, 432, 433), (432, 435, 436), (436, 435, 438, 437), (440, 439, 436, 437), (439, 440, 441), (441, 440, 443, 442), (444, 441, 442), (446, 444, 442, 445), (448, 446, 445, 447), (449, 448, 447), (448, 449, 450), (450, 449, 451, 345), (453, 452, 448, 450), (342, 453, 450), (454, 452, 453), (451, 449, 447, 455), (455, 447, 457, 456), (459, 455, 456, 458), (461, 459, 458, 460), (463, 462, 461, 460), (356, 462, 463, 464), (465, 463, 460), (465, 460, 458, 466), (467, 465, 466), (465, 467, 468), (467, 471, 470, 469), (468, 467, 469), (471, 472, 470), (471, 466, 474, 473), (472, 471, 473), (474, 476, 475, 473), (475, 478, 477, 473), (479, 478, 475), (477, 472, 473), (472, 477, 481, 480), (470, 472, 480), (480, 481, 483, 482), (481, 485, 484, 483), (485, 487, 486, 484), (487, 489, 488, 486), (488, 489, 491, 490), (491, 493, 492, 490), (492, 493, 495, 494), (495, 497, 496, 494), (496, 497, 499, 498), (499, 502, 501, 500), (498, 499, 500), (500, 501, 504, 503), (504, 507, 506, 505), (503, 504, 505), (505, 506, 509, 508), (508, 509, 511, 510), (511, 513, 512, 510), (512, 513, 515, 514), (515, 517, 516, 514), (516, 517, 519, 518), (517, 521, 520, 519), (519, 520, 523, 522), (526, 525, 524, 523), (520, 526, 523), (525, 526, 527), (527, 526, 521, 528), (529, 527, 528), (531, 530, 529, 528), (533, 530, 531, 532), (535, 534, 533, 532), (537, 536, 534, 535), (539, 536, 537, 538), (541, 540, 539, 538), (543, 542, 540, 541), (545, 544, 542, 543), (544, 547, 546, 542), (549, 548, 547, 544), (548, 551, 550, 547), (552, 434, 551, 548), (551, 554, 553, 550), (550, 553, 556, 555), (556, 558, 412, 557), (555, 556, 557), (556, 559, 558), (546, 555, 557, 560), (557, 563, 562, 561), (560, 557, 561), (562, 563, 564), (562, 564, 566, 565), (567, 562, 565), (565, 566, 569, 568), (569, 571, 570, 568), (556, 553, 572, 559), (553, 554, 573, 572), (573, 554, 429), (547, 550, 555, 546), (545, 543, 574, 502), (575, 545, 502), (545, 575, 576), (542, 546, 560, 540), (540, 560, 561, 539), (577, 541, 538, 507), (561, 567, 536, 539), (534, 565, 568, 533), (568, 570, 530, 533), (530, 570, 578, 529), (529, 578, 579, 527), (578, 581, 580, 579), (579, 580, 394, 582), (582, 583, 525, 527), (579, 582, 527), (584, 583, 582, 390), (524, 583, 584, 585), (584, 586, 585), (585, 586, 588, 587), (589, 585, 587), (588, 586, 590), (588, 590, 592, 591), (593, 588, 591), (592, 596, 595, 594), (591, 592, 594), (595, 596, 597), (595, 598, 594), (600, 591, 594, 599), (602, 600, 599, 601), (604, 603, 600, 602), (606, 603, 604, 605), (608, 607, 606, 605), (609, 522, 607, 608), (611, 609, 608, 610), (612, 518, 609, 611), (613, 612, 611), (612, 613, 614), (614, 613, 616, 615), (617, 614, 615), (619, 618, 614, 617), (621, 620, 618, 619), (623, 622, 620, 621), (624, 623, 621), (623, 624, 625), (627, 626, 623, 625), (628, 627, 625), (630, 629, 627, 628), (632, 631, 629, 630), (634, 633, 631, 632), (636, 633, 634, 635), (637, 636, 635), (636, 637, 638), (638, 637, 640, 639), (642, 641, 638, 639), (641, 642, 643), (643, 642, 645, 644), (646, 643, 644), (648, 646, 644, 647), (650, 648, 647, 649), (651, 650, 649), (650, 651, 652), (651, 653, 652), (653, 651, 649, 654), (655, 653, 654), (657, 655, 654, 656), (659, 658, 657, 656), (661, 658, 659, 660), (663, 662, 661, 660), (665, 662, 663, 664), (666, 665, 664), (666, 664, 667), (669, 668, 666, 667), (670, 669, 667), (672, 669, 670, 671), (674, 672, 671, 673), (675, 674, 673), (674, 675, 676), (676, 675, 678, 677), (679, 676, 677), (681, 679, 677, 680), (682, 681, 680), (681, 682, 683), (683, 682, 685, 684), (686, 683, 684), (688, 687, 686, 684), (689, 688, 684), (687, 688, 690), (690, 688, 692, 691), (610, 690, 691), (692, 693, 691), (693, 692, 689, 694), (695, 693, 694), (697, 696, 695, 694), (699, 696, 697, 698), (701, 700, 696, 699), (703, 702, 700, 701), (700, 702, 705, 704), (702, 706, 705), (707, 706, 702, 703), (709, 708, 707, 703), (711, 710, 708, 709), (710, 711, 712), (714, 713, 710, 712), (716, 715, 714, 712), (718, 717, 715, 716), (719, 718, 716), (721, 718, 719, 720), (722, 721, 720), (722, 724, 723, 721), (723, 724, 725), (725, 724, 727, 726), (726, 727, 729, 728), (731, 730, 726, 728), (730, 731, 732), (729, 727, 733), (735, 734, 729, 733), (736, 735, 733), (736, 739, 738, 737), (735, 736, 737), (738, 739, 741, 740), (740, 741, 743, 742), (743, 746, 745, 744), (742, 743, 744), (744, 745, 748, 747), (751, 750, 749, 747), (748, 751, 747), (749, 750, 752), (755, 754, 753, 752), (750, 755, 752), (754, 757, 756, 753), (757, 760, 759, 758), (756, 757, 758), (762, 759, 760, 761), (763, 762, 761), (762, 763, 764), (766, 765, 762, 764), (728, 734, 765, 766), (768, 767, 766, 764), (770, 767, 768, 769), (768, 771, 769), (772, 771, 768, 764), (763, 773, 772, 764), (773, 774, 772), (775, 774, 773, 761), (777, 776, 775, 761), (779, 776, 777, 778), (781, 779, 778, 780), (783, 781, 780, 782), (785, 783, 782, 784), (787, 786, 785, 784), (786, 787, 788), (680, 789, 786, 788), (790, 685, 680, 788), (791, 790, 788), (792, 787, 784), (793, 783, 785), (786, 789, 785), (782, 755, 784), (794, 781, 783, 793), (673, 795, 794, 793), (678, 673, 793), (796, 779, 781, 794), (797, 776, 779, 796), (776, 797, 775), (798, 774, 775), (799, 771, 772), (762, 765, 800, 759), (760, 777, 761), (773, 763, 761), (759, 800, 801, 758), (801, 803, 802, 758), (802, 803, 805, 804), (737, 806, 803, 801), (777, 760, 757, 778), (802, 756, 758), (778, 757, 754, 780), (756, 802, 804, 753), (780, 754, 755, 782), (753, 804, 752), (805, 807, 749, 752), (804, 805, 752), (805, 809, 808, 807), (750, 751, 792, 784), (755, 750, 784), (792, 751, 698), (749, 807, 747), (807, 808, 744, 747), (808, 742, 744), (808, 809, 740, 742), (739, 811, 810, 741), (809, 806, 738, 740), (739, 736, 812, 720), (811, 739, 720), (800, 735, 737, 801), (738, 806, 737), (812, 736, 733), (765, 734, 735, 800), (767, 731, 728, 766), (730, 813, 726), (729, 734, 728), (645, 639, 725, 726), (813, 645, 726), (724, 722, 812, 733), (727, 724, 733), (640, 635, 814, 721), (723, 640, 721), (812, 722, 720), (721, 814, 815, 718), (719, 811, 720), (718, 815, 717), (810, 811, 719, 716), (715, 816, 714), (817, 713, 714), (810, 716, 712), (743, 741, 810, 712), (711, 743, 712), (708, 710, 713, 818), (746, 743, 711, 709), (708, 818, 707), (819, 706, 707), (746, 709, 703), (745, 746, 703, 701), (748, 745, 701, 699), (788, 787, 792, 698), (697, 791, 788, 698), (751, 748, 699, 698), (696, 700, 704, 695), (791, 697, 694), (693, 820, 691), (692, 688, 689), (684, 790, 791, 694), (689, 684, 694), (685, 790, 684), (601, 821, 681, 683), (821, 822, 679, 681), (824, 823, 822, 821), (822, 823, 826, 825), (826, 828, 827, 825), (828, 830, 829, 827), (830, 832, 831, 829), (832, 834, 833, 831), (834, 837, 836, 835), (833, 834, 835), (836, 837, 838), (838, 841, 840, 839), (836, 838, 839), (840, 841, 843, 842), (846, 845, 844, 842), (843, 846, 842), (845, 846, 847), (846, 848, 469, 847), (845, 849, 844), (850, 848, 846, 843), (851, 848, 850), (853, 852, 851, 850), (855, 854, 853, 850), (851, 852, 856), (852, 362, 464, 856), (854, 855, 857), (859, 858, 854, 857), (860, 859, 857), (862, 859, 860, 861), (864, 862, 861, 863), (866, 864, 863, 865), (841, 855, 850, 843), (867, 840, 842), (837, 860, 857, 838), (836, 839, 835), (668, 833, 835, 665), (863, 861, 834, 832), (868, 865, 830, 828), (869, 868, 828, 826), (871, 870, 868, 869), (873, 872, 871, 869), (823, 873, 869, 826), (598, 873, 823, 824), (677, 789, 680), (679, 822, 825, 676), (677, 678, 793, 785), (789, 677, 785), (825, 827, 674, 676), (678, 675, 673), (827, 829, 672, 674), (671, 795, 673), (829, 831, 669, 672), (670, 874, 795, 671), (831, 833, 668, 669), (874, 670, 667), (667, 664, 797, 796), (874, 667, 796), (666, 668, 665), (835, 839, 662, 665), (664, 663, 798, 775), (797, 664, 775), (839, 840, 867, 661), (662, 839, 661), (867, 658, 661), (660, 659, 799, 772), (774, 798, 660, 772), (867, 842, 844, 657), (658, 867, 657), (799, 659, 656), (849, 875, 655, 657), (844, 849, 657), (875, 849, 482), (799, 656, 654, 769), (771, 799, 769), (875, 653, 655), (654, 649, 770, 769), (650, 876, 648), (649, 647, 732, 770), (876, 877, 646, 648), (644, 813, 730, 732), (647, 644, 732), (645, 813, 644), (645, 642, 639), (640, 637, 635), (634, 814, 635), (815, 814, 634, 632), (632, 630, 816, 717), (815, 632, 717), (630, 628, 817, 714), (816, 630, 714), (817, 628, 625), (817, 625, 624, 818), (713, 817, 818), (623, 626, 622), (624, 621, 819, 707), (818, 624, 707), (819, 619, 617, 705), (706, 819, 705), (616, 820, 615), (705, 617, 615, 704), (616, 613, 611), (616, 611, 610, 691), (820, 616, 691), (610, 608, 605, 690), (587, 593, 603, 606), (605, 604, 687, 690), (687, 604, 602, 686), (599, 824, 821, 601), (686, 602, 601, 683), (603, 593, 591, 600), (588, 593, 587), (607, 589, 587, 606), (523, 524, 585, 589), (525, 583, 524), (521, 526, 520), (612, 516, 518), (528, 521, 517, 515), (514, 516, 612, 614), (618, 514, 614), (620, 512, 514, 618), (532, 531, 513, 511), (510, 512, 620, 622), (509, 535, 532, 511), (626, 508, 510, 622), (506, 537, 535, 509), (627, 505, 508, 626), (504, 577, 507), (538, 537, 506, 507), (629, 503, 505, 627), (504, 501, 574, 577), (631, 500, 503, 629), (574, 501, 502), (499, 575, 502), (633, 498, 500, 631), (878, 576, 575, 499), (497, 878, 499), (878, 879, 576), (881, 880, 879, 878), (882, 881, 878), (884, 881, 882, 883), (885, 884, 883), (884, 885, 886), (886, 885, 888, 887), (889, 886, 887), (891, 889, 887, 890), (892, 891, 890), (891, 892, 893), (895, 894, 891, 893), (896, 895, 893), (897, 894, 895), (457, 896, 893, 476), (479, 892, 890), (891, 894, 889), (897, 898, 886, 889), (894, 897, 889), (897, 443, 437, 898), (888, 899, 887), (888, 885, 883), (902, 901, 900, 881), (884, 902, 881), (552, 900, 901), (902, 438, 433, 901), (882, 903, 883), (549, 879, 880), (881, 900, 880), (636, 496, 498, 633), (882, 878, 497, 495), (903, 882, 495), (494, 496, 636, 638), (641, 492, 494, 638), (883, 903, 493, 491), (899, 888, 883, 491), (490, 492, 641, 643), (489, 899, 491), (488, 490, 643, 646), (877, 488, 646), (887, 899, 489, 487), (890, 887, 487), (488, 877, 486), (486, 877, 876, 484), (484, 876, 650, 652), (483, 484, 652), (845, 847, 480, 482), (849, 845, 482), (875, 482, 483, 652), (653, 875, 652), (851, 856, 468, 469), (848, 851, 469), (469, 470, 480, 847), (471, 467, 466), (458, 456, 474, 466), (456, 457, 476, 474), (448, 452, 446), (447, 445, 896, 457), (454, 904, 444, 446), (452, 454, 446), (454, 905, 904), (445, 442, 895, 896), (904, 906, 441, 444), (442, 443, 897, 895), (906, 907, 439, 441), (443, 440, 437), (439, 907, 908, 436), (437, 438, 902, 898), (438, 435, 433), (433, 434, 552, 901), (430, 429, 554, 551), (434, 430, 551), (426, 427, 573, 429), (572, 420, 418, 559), (417, 421, 416), (559, 418, 415, 558), (557, 412, 410, 563), (409, 413, 909, 408), (563, 410, 407, 564), (407, 406, 566, 564), (405, 911, 910, 404), (566, 406, 403, 569), (910, 912, 401, 404), (403, 402, 571, 569), (401, 912, 913, 399), (399, 913, 914, 397), (581, 400, 398, 580), (396, 916, 915, 395), (395, 915, 918, 917), (917, 918, 920, 919), (920, 922, 921, 919), (921, 922, 924, 923), (926, 921, 923, 925), (923, 928, 927, 925), (927, 928, 930, 929), (930, 932, 931, 929), (932, 934, 933, 931), (933, 934, 936, 935), (936, 938, 937, 935), (938, 940, 939, 937), (940, 942, 941, 939), (941, 942, 301, 943), (944, 941, 943), (939, 941, 944, 368), (945, 939, 368), (947, 946, 940, 938), (948, 947, 938), (948, 949, 947), (950, 946, 947), (946, 950, 951), (937, 939, 945, 371), (952, 937, 371), (948, 938, 936), (937, 952, 935), (953, 949, 948, 936), (934, 953, 936), (954, 953, 934, 932), (955, 954, 932, 930), (956, 954, 955), (928, 957, 955, 930), (958, 922, 920), (919, 921, 926, 959), (391, 917, 919, 959), (916, 259, 273, 915), (392, 395, 917, 391), (584, 390, 388, 590), (586, 584, 590), (590, 388, 385, 592), (959, 926, 383, 386), (385, 384, 596, 592), (383, 926, 925, 382), (925, 927, 379, 382), (381, 380, 872, 597), (379, 927, 929, 378), (872, 380, 377, 871), (929, 931, 376, 378), (377, 375, 870, 871), (931, 933, 374, 376), (375, 373, 866, 870), (373, 370, 864, 866), (945, 369, 371), (372, 952, 371), (370, 367, 862, 864), (369, 945, 368), (944, 366, 368), (367, 365, 859, 862), (943, 960, 363, 366), (944, 943, 366), (365, 364, 858, 859), (858, 364, 361, 853), (361, 362, 852, 853), (355, 462, 356), (358, 961, 357), (362, 359, 356, 464), (355, 352, 349, 461), (462, 355, 461), (962, 350, 351), (349, 348, 459, 461), (347, 451, 455, 459), (348, 347, 459), (346, 350, 343), (451, 347, 345), (341, 342, 450, 345), (963, 337, 339, 344), (338, 336, 964, 213), (965, 338, 213), (335, 337, 963, 323), (332, 335, 323), (964, 336, 333), (335, 332, 331), (325, 966, 326), (324, 332, 323), (966, 325, 322, 967), (186, 190, 966, 967), (968, 186, 967), (969, 968, 967, 319), (963, 321, 323), (321, 963, 344, 320), (317, 320, 344, 343), (350, 962, 317, 343), (970, 969, 319, 316), (962, 315, 317), (970, 316, 314), (315, 962, 351, 353), (313, 315, 353), (311, 312, 298), (306, 308, 354, 357), (305, 312, 307), (961, 304, 306, 357), (302, 304, 961, 960), (299, 303, 951), (942, 303, 301), (301, 302, 960, 943), (292, 294, 299, 951), (950, 292, 951), (290, 292, 950, 947), (949, 290, 947), (167, 291, 288), (289, 290, 949, 953), (286, 289, 285), (972, 971, 287, 284), (973, 972, 284), (973, 974, 972), (160, 971, 972), (956, 283, 285), (973, 284, 281), (282, 283, 956, 955), (957, 282, 955), (278, 282, 957, 924), (279, 282, 278), (975, 280, 276), (958, 275, 278, 924), (922, 958, 924), (277, 976, 975, 276), (975, 976, 978, 977), (976, 979, 978), (958, 274, 275), (915, 273, 271, 918), (267, 979, 976, 277), (270, 268, 267, 277), (150, 979, 267), (259, 260, 269, 273), (913, 256, 257, 914), (255, 266, 254), (251, 252, 912, 910), (911, 247, 251, 910), (255, 248, 249), (246, 247, 911, 909), (413, 243, 246, 909), (250, 244, 245), (141, 980, 250, 245), (982, 981, 141, 245), (982, 984, 983, 981), (984, 986, 985, 983), (242, 982, 245), (240, 984, 982, 242), (239, 241, 414, 416), (421, 239, 416), (238, 986, 984, 240), (421, 422, 237, 239), (235, 987, 986, 238), (422, 423, 234, 237), (233, 988, 236), (131, 989, 987, 236), (988, 990, 131, 236), (987, 235, 236), (431, 232, 230, 428), (226, 232, 431, 908), (991, 988, 233, 229), (228, 991, 229), (227, 232, 226), (225, 992, 991, 228), (993, 992, 225, 223), (994, 993, 223), (994, 996, 995, 993), (996, 998, 997, 995), (997, 998, 999), (1001, 999, 998, 1000), (1002, 1001, 1000), (1001, 1003, 999), (222, 224, 907, 906), (220, 994, 223), (219, 222, 906, 904), (905, 219, 904), (221, 996, 994, 220), (219, 905, 218), (218, 905, 454, 453), (1004, 216, 218, 453), (217, 215, 1000, 221), (1004, 965, 214, 216), (215, 212, 1002, 1000), (964, 211, 213), (214, 965, 213), (1002, 212, 209), (210, 211, 964, 333), (334, 210, 333), (1005, 207, 208), (206, 210, 204), (203, 334, 330, 202), (195, 197, 202, 329), (1006, 193, 195, 329), (328, 1006, 329), (192, 1007, 94, 194), (1006, 191, 193), (1008, 1007, 192, 189), (190, 191, 1006, 326), (966, 190, 326), (188, 1009, 1008, 189), (1009, 1010, 1008), (85, 1010, 1009, 1011), (1012, 85, 1011), (187, 190, 186), (1011, 1009, 188, 185), (968, 184, 186), (1013, 1011, 185, 183), (184, 968, 969, 182), (1014, 1013, 183, 181), (1016, 1015, 1013, 1014), (1018, 1016, 1014, 1017), (75, 1018, 1017, 1019), (182, 969, 970, 180), (178, 180, 970, 314), (310, 178, 314), (1019, 1017, 179, 176), (1020, 1019, 176), (1020, 1021, 1019), (1022, 1021, 1020, 177), (1023, 1022, 177), (1024, 1022, 1023, 174), (1025, 1024, 174), (1027, 1026, 1022, 1024), (1028, 1027, 1024, 164), (1030, 1029, 1027, 1028), (1032, 1030, 1028, 1031), (1034, 1033, 1030, 1032), (1036, 1034, 1032, 1035), (1038, 1037, 1034, 1036), (1040, 1039, 1037, 1038), (1039, 1042, 1041, 1037), (1044, 1043, 1042, 1039), (1043, 1046, 1045, 1042), (1046, 1049, 1048, 1047), (1045, 1046, 1047), (1048, 1049, 1050), (1052, 1045, 1047, 1051), (1054, 1052, 1051, 1053), (1041, 1052, 1054, 1033), (1029, 1054, 1053, 1055), (1053, 1056, 72, 1055), (1051, 1057, 1056, 1053), (1047, 1058, 1057, 1051), (1048, 1058, 1047), (1059, 1040, 1038, 153), (1060, 1040, 1059), (1039, 1040, 1060, 138), (1044, 1039, 138), (1037, 1041, 1033, 1034), (1033, 1054, 1029, 1030), (1026, 1027, 1029, 1055), (73, 1026, 1055), (175, 178, 310, 311), (173, 1023, 177), (1020, 176, 177), (172, 175, 311, 298), (297, 172, 298), (1023, 173, 174), (295, 169, 171), (170, 1025, 174), (172, 297, 171), (168, 169, 295, 293), (971, 165, 167, 288), (287, 971, 288), (167, 168, 293, 291), (1031, 1028, 164, 162), (160, 161, 165, 971), (1031, 162, 159), (1035, 1032, 1031, 159), (158, 1035, 159), (978, 155, 156, 977), (156, 974, 977), (1035, 158, 154), (152, 1036, 1035, 154), (153, 1038, 1036, 152), (264, 148, 150, 267), (150, 151, 155, 978), (979, 150, 978), (147, 265, 145), (265, 266, 144, 145), (144, 266, 255, 249), (980, 142, 144, 249), (981, 139, 141), (143, 140, 1060, 1059), (146, 143, 1059), (983, 137, 139, 981), (1060, 140, 138), (136, 1044, 138), (985, 135, 137, 983), (134, 1043, 1044, 136), (133, 1046, 1043, 134), (132, 989, 131), (129, 1049, 1046, 133), (990, 128, 131), (128, 990, 127), (124, 127, 990, 988), (991, 124, 988), (130, 125, 126), (123, 1062, 1061, 126), (1062, 1063, 1061), (1065, 1064, 1063, 1062), (1067, 1066, 1064, 1065), (1069, 1068, 1066, 1067), (1068, 1069, 1070), (1072, 1071, 1068, 1070), (1073, 1072, 1070), (1074, 41, 1072, 1073), (1075, 1074, 1073), (1074, 1075, 1076), (1077, 1073, 1070), (1066, 1068, 1071, 52), (57, 1079, 1078, 1061), (1063, 53, 57, 1061), (1078, 1079, 1050), (121, 1065, 1062, 123), (993, 120, 122, 992), (119, 1067, 1065, 121), (995, 118, 120, 993), (997, 116, 118, 995), (1077, 1070, 1069, 117), (115, 1077, 117), (114, 116, 997, 999), (1003, 114, 999), (1077, 115, 113), (114, 1003, 112), (110, 112, 1003, 1001), (1005, 110, 1001), (1076, 1075, 111, 109), (108, 110, 1005, 208), (1080, 1076, 109, 107), (106, 108, 208, 205), (101, 1081, 1080, 107), (105, 101, 107), (104, 106, 205, 200), (201, 104, 200), (104, 201, 103), (103, 201, 198, 102), (199, 96, 99, 102), (1081, 101, 97, 98), (95, 96, 199, 196), (94, 95, 196, 194), (93, 89, 90), (87, 1082, 90), (86, 88, 1007, 1008), (1010, 86, 1008), (1012, 83, 85), (1083, 1082, 87, 84), (1082, 1083, 1085, 1084), (31, 1082, 1084), (86, 1010, 85), (81, 83, 1012, 1015), (1086, 1083, 84, 82), (79, 81, 1015, 1016), (1087, 1086, 82, 80), (1089, 1086, 1087, 1088), (1088, 1087, 1091, 1090), (1093, 1092, 1088, 1090), (1094, 1093, 1090, 69), (1095, 1094, 69), (1095, 1096, 1094), (1097, 1093, 1094), (1097, 1098, 1092, 1093), (1092, 1098, 1099), (76, 79, 1016, 1018), (1091, 1087, 80, 77), (76, 1018, 75), (1091, 77, 74), (1021, 78, 75, 1019), (72, 73, 1055), (71, 78, 70), (1026, 73, 70), (1100, 1096, 1095, 67), (65, 1100, 67), (1101, 1096, 1100), (1103, 1102, 1101, 1100), (1104, 1102, 1103), (72, 1056, 64, 66), (63, 1103, 1100, 65), (1056, 1057, 62, 64), (1057, 1058, 60, 62), (59, 1105, 61), (60, 1058, 1048, 1050), (1079, 58, 60, 1050), (58, 1079, 57), (51, 1106, 55), (1063, 1064, 50, 53), (1064, 1066, 52, 50), (1072, 42, 45, 1071), (43, 29, 44), (1107, 46, 44), (1074, 40, 41), (40, 1074, 1076, 1080), (38, 40, 1080), (36, 38, 1080, 1081), (35, 36, 1081, 98), (93, 32, 34), (34, 35, 98, 92), (30, 31, 1084), (28, 37, 33, 27), (26, 24, 1107, 44), (29, 26, 44), (23, 25, 30, 1084), (1108, 23, 1084), (0, 1107, 24, 22), (1108, 1110, 1109, 21), (23, 1108, 21), (1109, 1110, 1099), (1110, 1108, 1085, 1089), (15, 1098, 1097, 14), (1101, 1102, 11, 12), (9, 10, 16, 13), (3, 5, 56, 55), (1106, 3, 55), (4, 2, 20, 18), (8, 4, 18), (1, 3, 1106, 49), (47, 1, 49), (5, 6, 1111), (10, 8, 18), (11, 1102, 1104, 1111), (6, 7, 11, 1111), (1104, 1105, 1111), (1109, 19, 21), (17, 19, 1109, 1099), (1098, 15, 17, 1099), (12, 14, 1097, 1094), (1096, 1101, 12, 1094), (1107, 0, 1, 47), (46, 1107, 47), (1106, 51, 49), (5, 1111, 1105, 59), (56, 5, 59), (1085, 1108, 1084), (1099, 1110, 1089, 1088), (1092, 1099, 1088), (1095, 69, 67), (1078, 1050, 1049, 129), (130, 1078, 129), (42, 1072, 41), (1071, 45, 48, 52), (53, 54, 57), (43, 39, 37, 28), (29, 43, 28), (20, 2, 0, 22), (1105, 1104, 1103, 63), (61, 1105, 63), (31, 32, 93, 90), (1082, 31, 90), (1085, 1083, 1086, 1089), (69, 1090, 1091, 74), (68, 69, 74), (1075, 1073, 1077, 113), (111, 1075, 113), (117, 1069, 1067, 119), (1061, 1078, 130, 126), (101, 105, 100), (1007, 88, 91, 94), (1015, 1012, 1011, 1013), (70, 78, 1021, 1022), (1026, 70, 1022), (1005, 1001, 1002, 209), (207, 1005, 209), (1000, 998, 996, 221), (573, 427, 420, 572), (204, 210, 334, 203), (338, 965, 1004, 340), (1006, 328, 326), (967, 322, 318, 319), (989, 132, 135, 985), (142, 980, 141), (258, 253, 254, 262), (149, 146, 1059, 153), (261, 263, 260), (1024, 1025, 163, 164), (156, 157, 160, 972), (974, 156, 972), (272, 270, 277), (231, 234, 423, 425), (230, 231, 425), (414, 241, 243, 413), (912, 252, 256, 913), (914, 257, 259, 916), (298, 312, 305, 300), (296, 298, 300), (285, 289, 953, 954), (956, 285, 954), (271, 274, 958, 920), (918, 271, 920), (552, 548, 549, 880), (900, 552, 880), (562, 567, 561), (571, 402, 400, 581), (479, 890, 487, 485), (478, 479, 485), (580, 398, 393, 394), (854, 858, 853), (870, 866, 865, 868), (387, 391, 959, 386), (992, 122, 124, 991), (986, 987, 989, 985), (250, 980, 249), (1042, 1045, 1052, 1041), (147, 148, 264), (1017, 1014, 181, 179), (163, 1025, 170, 166), (977, 974, 973, 281), (280, 975, 977, 281), (907, 224, 226, 908), (427, 424, 419, 420), (909, 911, 405, 408), (340, 1004, 453, 342), (397, 914, 916, 396), (308, 309, 313, 353), (951, 303, 942, 940), (946, 951, 940), (924, 957, 928, 923), (898, 902, 884, 886), (549, 544, 545, 576), (879, 549, 576), (536, 567, 565, 534), (893, 892, 479, 475), (476, 893, 475), (518, 519, 522, 609), (463, 465, 468, 856), (464, 463, 856), (861, 860, 837, 834), (597, 872, 873, 598), (595, 597, 598), (908, 431, 432, 436), (415, 411, 412, 558), (570, 571, 581, 578), (582, 394, 389, 390), (960, 961, 358, 360), (363, 960, 360), (935, 952, 372, 374), (933, 935, 374), (596, 384, 381, 597), (493, 903, 495), (574, 543, 541, 577), (513, 531, 528, 515), (477, 478, 485, 481), (522, 523, 589, 607), (857, 855, 841, 838), (865, 863, 832, 830), (594, 598, 824, 599), (639, 640, 723, 725), (816, 715, 717), (819, 621, 619), (732, 731, 767, 770), (803, 806, 809, 805), (615, 820, 693, 695), (704, 615, 695), (798, 663, 660), (795, 874, 796, 794), (685, 682, 680)])
me_mesh.polygons.foreach_set('use_smooth', [True] * 1368)
me_mesh.use_remesh_preserve_volume = False
me_mesh.use_remesh_preserve_attributes = False
me_mesh.use_mirror_vertex_groups = False
me_mesh.update()
me_plane = bpy.data.meshes.new('Plane')
me_plane.from_pydata([(-1.0, -1.0, 0.0), (1.0, -1.0, 0.0), (-1.0, 1.0, 0.0), (1.0, 1.0, 0.0)], [], [(0, 1, 3, 2)])
me_plane.use_remesh_preserve_volume = False
me_plane.use_remesh_preserve_attributes = False
me_plane.use_mirror_vertex_groups = False
me_plane.update()
me_cylinder = bpy.data.meshes.new('Cylinder')
me_cylinder.from_pydata([(0.0, 1.0, -1.0), (0.0, 1.0, 0.4197), (0.1951, 0.9808, -1.0), (0.1951, 0.9808, 0.4197), (0.3827, 0.9239, -1.0), (0.3827, 0.9239, 0.4197), (0.5556, 0.8315, -1.0), (0.5556, 0.8315, 0.4197), (0.7071, 0.7071, -1.0), (0.7071, 0.7071, 0.4197), (0.8315, 0.5556, -1.0), (0.8315, 0.5556, 0.4197), (0.9239, 0.3827, -1.0), (0.9239, 0.3827, 0.4197), (0.9808, 0.1951, -1.0), (0.9808, 0.1951, 0.4197), (1.0, 7.55e-08, -1.0), (1.0, 7.55e-08, 0.4197), (0.9808, -0.1951, -1.0), (0.9808, -0.1951, 0.4197), (0.9239, -0.3827, -1.0), (0.9239, -0.3827, 0.4197), (0.8315, -0.5556, -1.0), (0.8315, -0.5556, 0.4197), (0.7071, -0.7071, -1.0), (0.7071, -0.7071, 0.4197), (0.5556, -0.8315, -1.0), (0.5556, -0.8315, 0.4197), (0.3827, -0.9239, -1.0), (0.3827, -0.9239, 0.4197), (0.1951, -0.9808, -1.0), (0.1951, -0.9808, 0.4197), (-3.258e-07, -1.0, -1.0), (-3.258e-07, -1.0, 0.4197), (-0.1951, -0.9808, -1.0), (-0.1951, -0.9808, 0.4197), (-0.3827, -0.9239, -1.0), (-0.3827, -0.9239, 0.4197), (-0.5556, -0.8315, -1.0), (-0.5556, -0.8315, 0.4197), (-0.7071, -0.7071, -1.0), (-0.7071, -0.7071, 0.4197), (-0.8315, -0.5556, -1.0), (-0.8315, -0.5556, 0.4197), (-0.9239, -0.3827, -1.0), (-0.9239, -0.3827, 0.4197), (-0.9808, -0.1951, -1.0), (-0.9808, -0.1951, 0.4197), (-1.0, 9.656e-07, -1.0), (-1.0, 9.656e-07, 0.4197), (-0.9808, 0.1951, -1.0), (-0.9808, 0.1951, 0.4197), (-0.9239, 0.3827, -1.0), (-0.9239, 0.3827, 0.4197), (-0.8315, 0.5556, -1.0), (-0.8315, 0.5556, 0.4197), (-0.7071, 0.7071, -1.0), (-0.7071, 0.7071, 0.4197), (-0.5556, 0.8315, -1.0), (-0.5556, 0.8315, 0.4197), (-0.3827, 0.9239, -1.0), (-0.3827, 0.9239, 0.4197), (-0.1951, 0.9808, -1.0), (-0.1951, 0.9808, 0.4197)], [], [(0, 1, 3, 2), (2, 3, 5, 4), (4, 5, 7, 6), (6, 7, 9, 8), (8, 9, 11, 10), (10, 11, 13, 12), (12, 13, 15, 14), (14, 15, 17, 16), (16, 17, 19, 18), (18, 19, 21, 20), (20, 21, 23, 22), (22, 23, 25, 24), (24, 25, 27, 26), (26, 27, 29, 28), (28, 29, 31, 30), (30, 31, 33, 32), (32, 33, 35, 34), (34, 35, 37, 36), (36, 37, 39, 38), (38, 39, 41, 40), (40, 41, 43, 42), (42, 43, 45, 44), (44, 45, 47, 46), (46, 47, 49, 48), (48, 49, 51, 50), (50, 51, 53, 52), (52, 53, 55, 54), (54, 55, 57, 56), (56, 57, 59, 58), (58, 59, 61, 60), (3, 1, 63, 61, 59, 57, 55, 53, 51, 49, 47, 45, 43, 41, 39, 37, 35, 33, 31, 29, 27, 25, 23, 21, 19, 17, 15, 13, 11, 9, 7, 5), (60, 61, 63, 62), (62, 63, 1, 0), (0, 2, 4, 6, 8, 10, 12, 14, 16, 18, 20, 22, 24, 26, 28, 30, 32, 34, 36, 38, 40, 42, 44, 46, 48, 50, 52, 54, 56, 58, 60, 62)])
me_cylinder.use_remesh_preserve_volume = False
me_cylinder.use_remesh_preserve_attributes = False
me_cylinder.use_mirror_vertex_groups = False
me_cylinder.update()

# ---- objects
ob_rabbit = bpy.data.objects.new('Rabbit', me_mesh)
ob_plane = bpy.data.objects.new('Plane', me_plane)
ob_cylinder = bpy.data.objects.new('Cylinder', me_cylinder)
ob_lamp = bpy.data.objects.new('Lamp', light_lamp)
ob_camera = bpy.data.objects.new('Camera', cam_camera)

# ---- transforms, parenting, visibility, modifiers, constraints
ob_rabbit.location = (0.06803, 0.0, 2.195)
ob_rabbit.scale = (0.5906, 0.5906, 0.5906)
ob_rabbit.lineart.crease_threshold = 0.0
ob_plane.location = (0.0, 0.0, 0.0)
ob_plane.scale = (7.845, 7.845, 7.845)
ob_plane.lineart.crease_threshold = 0.0
ob_cylinder.location = (-3.737, 1.345, 3.436)
ob_cylinder.scale = (1.0, 1.0, 3.44)
ob_cylinder.lineart.crease_threshold = 0.0
ob_lamp.location = (4.076, 1.005, 5.904)
ob_lamp.rotation_euler = (0.6503, 0.05522, 1.866)
ob_lamp.lock_rotations_4d = False
ob_lamp.empty_display_type = 'ARROWS'
ob_lamp.color = (0.0, 0.0, 0.0, 0.0)
ob_lamp.lineart.crease_threshold = 0.0
ob_camera.location = (7.481, -6.508, 5.344)
ob_camera.rotation_euler = (1.109, 0.0, 0.8149)
ob_camera.lock_rotations_4d = False
ob_camera.empty_display_type = 'ARROWS'
ob_camera.color = (0.0, 0.0, 0.0, 0.0)
ob_camera.display_type = 'WIRE'
ob_camera.lineart.crease_threshold = 0.0

# ---- collection membership
col_collection_1.objects.link(ob_rabbit)
col_collection_2.objects.link(ob_plane)
col_collection_3.objects.link(ob_cylinder)
col_collection_4.objects.link(ob_lamp)
col_collection_4.objects.link(ob_camera)

# ---- scene / render settings (as saved in the file)
scene.camera = ob_camera
scene.frame_start = 1; scene.frame_end = 250; scene.frame_set(1)
scene.render.engine = 'CYCLES'
scene.render.resolution_percentage = 50
scene.render.dither_intensity = 0.0
scene.cycles.use_denoising = False
scene.cycles.samples = 128
scene.cycles.sampling_pattern = 'TABULATED_SOBOL'
scene.cycles.light_sampling_threshold = 0.0
scene.cycles.use_adaptive_sampling = False
scene.cycles.use_light_tree = False
scene.cycles.blur_glossy = 0.0
scene.cycles.sample_clamp_indirect = 0.0
scene.view_settings.view_transform = 'Standard'
bpy.context.view_layer.update()
